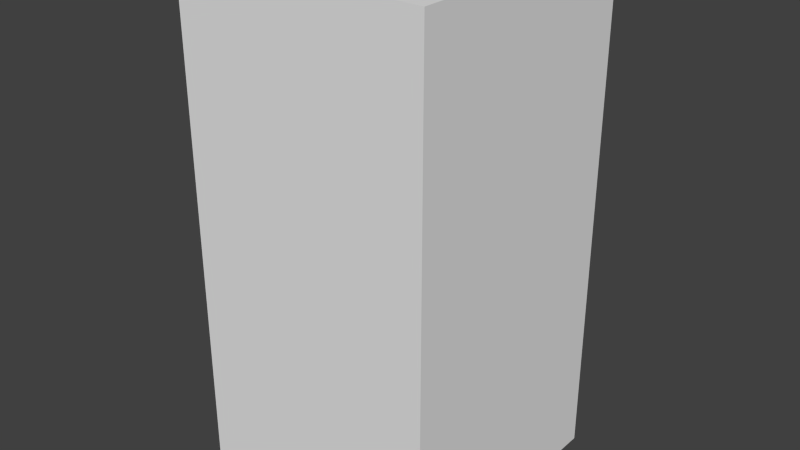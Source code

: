 # Source: yellowArrowSeven.blend  (saved by Blender 2.68.0; exported with 4.5.12 LTS)
import bpy
from mathutils import Matrix  # noqa: F401  (used for matrix-valued properties, if any)

bpy.ops.wm.read_factory_settings(use_empty=True)
scene = bpy.context.scene
scene.name = 'Scene'

# ---- collections
col_collection_1 = bpy.data.collections.new('Collection 1'); scene.collection.children.link(col_collection_1)

# ---- world
world_world = bpy.data.worlds.new('World'); scene.world = world_world
world_world.color = (0.05088, 0.05088, 0.05088)
world_world.use_sun_shadow = False
world_world.sun_shadow_jitter_overblur = 0.0
world_world.cycles.sampling_method = 'MANUAL'
world_world.cycles.sample_map_resolution = 256

# ---- meshes
me_yellowarrowseven = bpy.data.meshes.new('yellowArrowSeven')
me_yellowarrowseven.from_pydata([(-0.5, -0.5, -1.0), (-0.5, 0.5, -1.0), (0.5, 0.5, -1.0), (0.5, -0.5, -1.0), (-0.5, -0.5, 1.0), (-0.5, 0.5, 1.0), (0.5, 0.5, 1.0), (0.5, -0.5, 1.0)], [], [(4, 5, 1, 0), (5, 6, 2, 1), (6, 7, 3, 2), (7, 4, 0, 3), (0, 1, 2, 3), (7, 6, 5, 4)])
me_yellowarrowseven.use_remesh_preserve_volume = False
me_yellowarrowseven.use_remesh_preserve_attributes = False
me_yellowarrowseven.use_mirror_vertex_groups = False
me_yellowarrowseven.update()

# ---- objects
ob_yellowarrowseven = bpy.data.objects.new('yellowArrowSeven', me_yellowarrowseven)

# ---- transforms, parenting, visibility, modifiers, constraints
ob_yellowarrowseven.location = (0.0, 0.0, 0.0)
ob_yellowarrowseven.lineart.crease_threshold = 0.0

# ---- collection membership
col_collection_1.objects.link(ob_yellowarrowseven)

# ---- scene / render settings (as saved in the file)
scene.frame_start = 1; scene.frame_end = 250; scene.frame_set(1)
scene.render.engine = 'BLENDER_EEVEE_NEXT'
scene.render.image_settings.color_mode = 'RGB'
scene.render.image_settings.compression = 90
scene.render.resolution_percentage = 50
scene.render.dither_intensity = 0.0
scene.cycles.use_denoising = False
scene.cycles.samples = 10
scene.cycles.sampling_pattern = 'TABULATED_SOBOL'
scene.cycles.light_sampling_threshold = 0.0
scene.cycles.use_adaptive_sampling = False
scene.cycles.use_light_tree = False
scene.cycles.blur_glossy = 0.0
scene.cycles.volume_bounces = 1
scene.cycles.pixel_filter_type = 'GAUSSIAN'
scene.cycles.sample_clamp_indirect = 0.0
scene.view_settings.view_transform = 'Standard'
bpy.context.view_layer.update()

# ---- added for rendering (the .blend has no active camera and no usable light): camera, sun
cam_auto = bpy.data.cameras.new('AutoCamera')
cam_auto.lens = 50.0
cam_auto.sensor_width = 36.0
cam_auto.clip_end = 1000.0
ob_auto_camera = bpy.data.objects.new('AutoCamera', cam_auto)
scene.collection.objects.link(ob_auto_camera)
ob_auto_camera.location = (2.26633, -2.71959, 1.81306)
ob_auto_camera.rotation_euler = (1.09748, -7.21219e-08, 0.694738)
scene.camera = ob_auto_camera
light_auto_sun = bpy.data.lights.new('AutoSun', 'SUN')
light_auto_sun.energy = 3.0
light_auto_sun.angle = 0.0523599
ob_auto_sun = bpy.data.objects.new('AutoSun', light_auto_sun)
scene.collection.objects.link(ob_auto_sun)
ob_auto_sun.rotation_euler = (0.872665, 0.174533, 0.523599)
bpy.context.view_layer.update()

